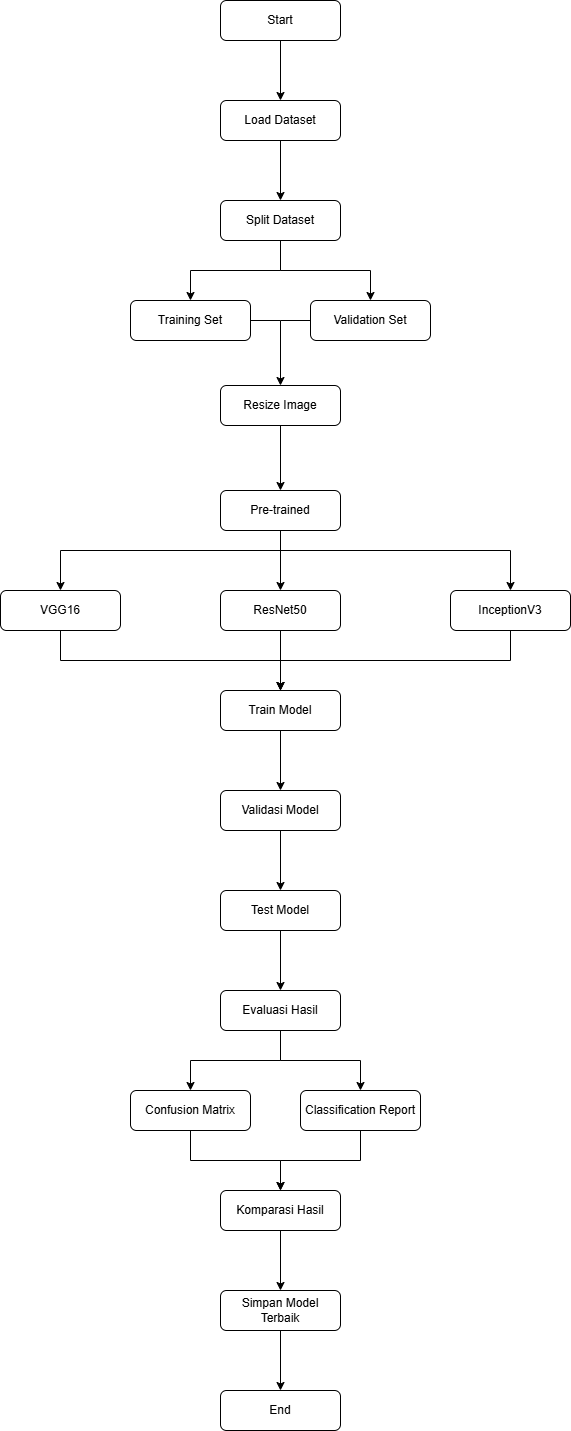

The diagram above was exported from draw.io. Its source (the exported page's mxGraphModel, read from the mxfile embedded in the PNG):
<mxGraphModel dx="1674" dy="1915" grid="1" gridSize="10" guides="1" tooltips="1" connect="1" arrows="1" fold="1" page="1" pageScale="1" pageWidth="827" pageHeight="1169" math="0" shadow="0">
  <root>
    <mxCell id="0" />
    <mxCell id="1" parent="0" />
    <mxCell id="2" value="Load Dataset" style="rounded=1;whiteSpace=wrap;html=1;" parent="1" vertex="1">
      <mxGeometry x="300" y="40" width="120" height="40" as="geometry" />
    </mxCell>
    <mxCell id="3" value="Split Dataset" style="rounded=1;whiteSpace=wrap;html=1;" parent="1" vertex="1">
      <mxGeometry x="300" y="140" width="120" height="40" as="geometry" />
    </mxCell>
    <mxCell id="_j7sn196Rl2IR_H15HYa-47" style="edgeStyle=orthogonalEdgeStyle;rounded=0;orthogonalLoop=1;jettySize=auto;html=1;exitX=1;exitY=0.5;exitDx=0;exitDy=0;entryX=0.5;entryY=0;entryDx=0;entryDy=0;" parent="1" source="4" target="7" edge="1">
      <mxGeometry relative="1" as="geometry" />
    </mxCell>
    <mxCell id="4" value="Training Set" style="rounded=1;whiteSpace=wrap;html=1;" parent="1" vertex="1">
      <mxGeometry x="210" y="240" width="120" height="40" as="geometry" />
    </mxCell>
    <mxCell id="5" value="Validation Set" style="rounded=1;whiteSpace=wrap;html=1;" parent="1" vertex="1">
      <mxGeometry x="390" y="240" width="120" height="40" as="geometry" />
    </mxCell>
    <mxCell id="7" value="Resize Image" style="rounded=1;whiteSpace=wrap;html=1;" parent="1" vertex="1">
      <mxGeometry x="300" y="325" width="120" height="40" as="geometry" />
    </mxCell>
    <mxCell id="9" value="Pre-trained" style="rounded=1;whiteSpace=wrap;html=1;" parent="1" vertex="1">
      <mxGeometry x="300" y="430" width="120" height="40" as="geometry" />
    </mxCell>
    <mxCell id="10" value="VGG16" style="rounded=1;whiteSpace=wrap;html=1;" parent="1" vertex="1">
      <mxGeometry x="80" y="530" width="120" height="40" as="geometry" />
    </mxCell>
    <mxCell id="11" value="ResNet50" style="rounded=1;whiteSpace=wrap;html=1;" parent="1" vertex="1">
      <mxGeometry x="300" y="530" width="120" height="40" as="geometry" />
    </mxCell>
    <mxCell id="12" value="InceptionV3" style="rounded=1;whiteSpace=wrap;html=1;" parent="1" vertex="1">
      <mxGeometry x="530" y="530" width="120" height="40" as="geometry" />
    </mxCell>
    <mxCell id="13" value="Train Model" style="rounded=1;whiteSpace=wrap;html=1;" parent="1" vertex="1">
      <mxGeometry x="300" y="630" width="120" height="40" as="geometry" />
    </mxCell>
    <mxCell id="14" value="Validasi Model" style="rounded=1;whiteSpace=wrap;html=1;" parent="1" vertex="1">
      <mxGeometry x="300" y="730" width="120" height="40" as="geometry" />
    </mxCell>
    <mxCell id="15" value="Test Model" style="rounded=1;whiteSpace=wrap;html=1;" parent="1" vertex="1">
      <mxGeometry x="300" y="830" width="120" height="40" as="geometry" />
    </mxCell>
    <mxCell id="16" value="Evaluasi Hasil" style="rounded=1;whiteSpace=wrap;html=1;" parent="1" vertex="1">
      <mxGeometry x="300" y="930" width="120" height="40" as="geometry" />
    </mxCell>
    <mxCell id="17" value="Confusion Matrix" style="rounded=1;whiteSpace=wrap;html=1;" parent="1" vertex="1">
      <mxGeometry x="210" y="1030" width="120" height="40" as="geometry" />
    </mxCell>
    <mxCell id="18" value="Classification Report" style="rounded=1;whiteSpace=wrap;html=1;" parent="1" vertex="1">
      <mxGeometry x="380" y="1030" width="120" height="40" as="geometry" />
    </mxCell>
    <mxCell id="19" value="Komparasi Hasil" style="rounded=1;whiteSpace=wrap;html=1;" parent="1" vertex="1">
      <mxGeometry x="300" y="1130" width="120" height="40" as="geometry" />
    </mxCell>
    <mxCell id="20" value="Simpan Model Terbaik" style="rounded=1;whiteSpace=wrap;html=1;" parent="1" vertex="1">
      <mxGeometry x="300" y="1230" width="120" height="40" as="geometry" />
    </mxCell>
    <mxCell id="21" value="Start" style="rounded=1;whiteSpace=wrap;html=1;" parent="1" vertex="1">
      <mxGeometry x="300" y="-60" width="120" height="40" as="geometry" />
    </mxCell>
    <mxCell id="22" value="End" style="rounded=1;whiteSpace=wrap;html=1;" parent="1" vertex="1">
      <mxGeometry x="300" y="1330" width="120" height="40" as="geometry" />
    </mxCell>
    <mxCell id="23" style="edgeStyle=orthogonalEdgeStyle;rounded=0;orthogonalLoop=1;" parent="1" source="21" target="2" edge="1">
      <mxGeometry relative="1" as="geometry" />
    </mxCell>
    <mxCell id="24" style="edgeStyle=orthogonalEdgeStyle;rounded=0;orthogonalLoop=1;" parent="1" source="2" target="3" edge="1">
      <mxGeometry relative="1" as="geometry" />
    </mxCell>
    <mxCell id="25" style="edgeStyle=orthogonalEdgeStyle;rounded=0;orthogonalLoop=1;" parent="1" source="3" target="4" edge="1">
      <mxGeometry relative="1" as="geometry" />
    </mxCell>
    <mxCell id="26" style="edgeStyle=orthogonalEdgeStyle;rounded=0;orthogonalLoop=1;" parent="1" source="3" target="5" edge="1">
      <mxGeometry relative="1" as="geometry" />
    </mxCell>
    <mxCell id="30" style="edgeStyle=orthogonalEdgeStyle;rounded=0;orthogonalLoop=1;entryX=0.5;entryY=0;entryDx=0;entryDy=0;" parent="1" source="7" target="9" edge="1">
      <mxGeometry relative="1" as="geometry">
        <mxPoint x="360" y="425" as="targetPoint" />
      </mxGeometry>
    </mxCell>
    <mxCell id="32" style="edgeStyle=orthogonalEdgeStyle;rounded=0;orthogonalLoop=1;" parent="1" source="9" target="10" edge="1">
      <mxGeometry relative="1" as="geometry">
        <Array as="points">
          <mxPoint x="360" y="490" />
          <mxPoint x="140" y="490" />
        </Array>
      </mxGeometry>
    </mxCell>
    <mxCell id="33" style="edgeStyle=orthogonalEdgeStyle;rounded=0;orthogonalLoop=1;" parent="1" source="9" target="11" edge="1">
      <mxGeometry relative="1" as="geometry" />
    </mxCell>
    <mxCell id="34" style="edgeStyle=orthogonalEdgeStyle;rounded=0;orthogonalLoop=1;" parent="1" source="9" target="12" edge="1">
      <mxGeometry relative="1" as="geometry">
        <Array as="points">
          <mxPoint x="360" y="490" />
          <mxPoint x="590" y="490" />
        </Array>
      </mxGeometry>
    </mxCell>
    <mxCell id="35" style="edgeStyle=orthogonalEdgeStyle;rounded=0;orthogonalLoop=1;" parent="1" source="10" target="13" edge="1">
      <mxGeometry relative="1" as="geometry">
        <Array as="points">
          <mxPoint x="140" y="600" />
          <mxPoint x="360" y="600" />
        </Array>
      </mxGeometry>
    </mxCell>
    <mxCell id="36" style="edgeStyle=orthogonalEdgeStyle;rounded=0;orthogonalLoop=1;" parent="1" source="11" target="13" edge="1">
      <mxGeometry relative="1" as="geometry" />
    </mxCell>
    <mxCell id="37" style="edgeStyle=orthogonalEdgeStyle;rounded=0;orthogonalLoop=1;" parent="1" source="12" target="13" edge="1">
      <mxGeometry relative="1" as="geometry">
        <Array as="points">
          <mxPoint x="590" y="600" />
          <mxPoint x="360" y="600" />
        </Array>
      </mxGeometry>
    </mxCell>
    <mxCell id="38" style="edgeStyle=orthogonalEdgeStyle;rounded=0;orthogonalLoop=1;" parent="1" source="13" target="14" edge="1">
      <mxGeometry relative="1" as="geometry" />
    </mxCell>
    <mxCell id="39" style="edgeStyle=orthogonalEdgeStyle;rounded=0;orthogonalLoop=1;" parent="1" source="14" target="15" edge="1">
      <mxGeometry relative="1" as="geometry" />
    </mxCell>
    <mxCell id="40" style="edgeStyle=orthogonalEdgeStyle;rounded=0;orthogonalLoop=1;" parent="1" source="15" target="16" edge="1">
      <mxGeometry relative="1" as="geometry" />
    </mxCell>
    <mxCell id="41" style="edgeStyle=orthogonalEdgeStyle;rounded=0;orthogonalLoop=1;" parent="1" source="16" target="17" edge="1">
      <mxGeometry relative="1" as="geometry" />
    </mxCell>
    <mxCell id="42" style="edgeStyle=orthogonalEdgeStyle;rounded=0;orthogonalLoop=1;" parent="1" source="16" target="18" edge="1">
      <mxGeometry relative="1" as="geometry" />
    </mxCell>
    <mxCell id="43" style="edgeStyle=orthogonalEdgeStyle;rounded=0;orthogonalLoop=1;" parent="1" source="17" target="19" edge="1">
      <mxGeometry relative="1" as="geometry" />
    </mxCell>
    <mxCell id="44" style="edgeStyle=orthogonalEdgeStyle;rounded=0;orthogonalLoop=1;" parent="1" source="18" target="19" edge="1">
      <mxGeometry relative="1" as="geometry" />
    </mxCell>
    <mxCell id="45" style="edgeStyle=orthogonalEdgeStyle;rounded=0;orthogonalLoop=1;" parent="1" source="19" target="20" edge="1">
      <mxGeometry relative="1" as="geometry" />
    </mxCell>
    <mxCell id="46" style="edgeStyle=orthogonalEdgeStyle;rounded=0;orthogonalLoop=1;" parent="1" source="20" target="22" edge="1">
      <mxGeometry relative="1" as="geometry" />
    </mxCell>
    <mxCell id="A44_TxuPAOkBaXa7EpM0-50" value="" style="endArrow=none;html=1;rounded=0;fontSize=12;startSize=8;endSize=8;curved=1;entryX=0;entryY=0.5;entryDx=0;entryDy=0;" parent="1" target="5" edge="1">
      <mxGeometry width="50" height="50" relative="1" as="geometry">
        <mxPoint x="360" y="260" as="sourcePoint" />
        <mxPoint x="440" y="510" as="targetPoint" />
      </mxGeometry>
    </mxCell>
  </root>
</mxGraphModel>